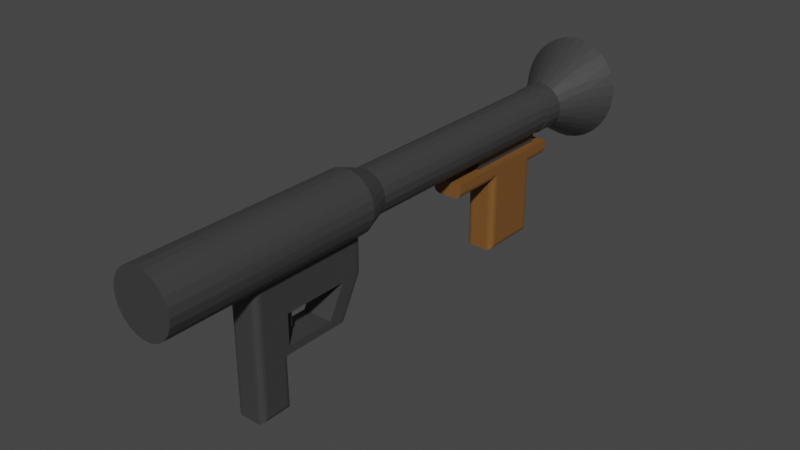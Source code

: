 # Source: Weapon-Projectile-Body.blend  (saved by Blender 2.80.75; exported with 4.5.12 LTS)
import bpy
from mathutils import Matrix  # noqa: F401  (used for matrix-valued properties, if any)

bpy.ops.wm.read_factory_settings(use_empty=True)
scene = bpy.context.scene
scene.name = 'Scene'

# ---- collections
col_collection = bpy.data.collections.new('Collection'); scene.collection.children.link(col_collection)

# ---- materials (node trees are filled in below, after node groups)
mat_metal_part = bpy.data.materials.new('Metal part')
mat_metal_part.alpha_threshold = 0.0
mat_metal_part.use_transparent_shadow = False
mat_metal_part.line_color = (0.0, 0.0, 0.0, 1.0)
mat_wood_handel = bpy.data.materials.new('Wood handel')
mat_wood_handel.use_transparent_shadow = False

# ---- material node trees
mat_metal_part.use_nodes = True; mat_metal_part.node_tree.nodes.clear()
_N = mat_metal_part.node_tree.nodes; _L = mat_metal_part.node_tree.links
n0 = _N.new('ShaderNodeOutputMaterial'); n0.name = 'Material Output'; n0.location = (300, 300)
n1 = _N.new('ShaderNodeBsdfPrincipled'); n1.name = 'Principled BSDF'; n1.location = (10, 300)
n1.distribution = 'GGX'
n1.subsurface_method = 'BURLEY'
n1.inputs[0].default_value = (0.04667, 0.04667, 0.04667, 1.0)
n1.inputs[2].default_value = 0.4
n1.inputs[3].default_value = 1.45
n1.inputs[27].default_value = (0.0, 0.0, 0.0, 1.0)
n1.inputs[28].default_value = 1.0
_L.new(n1.outputs[0], n0.inputs[0])
n0.is_active_output = True
mat_wood_handel.use_nodes = True; mat_wood_handel.node_tree.nodes.clear()
_N = mat_wood_handel.node_tree.nodes; _L = mat_wood_handel.node_tree.links
n0 = _N.new('ShaderNodeOutputMaterial'); n0.name = 'Material Output'; n0.location = (300, 300)
n1 = _N.new('ShaderNodeBsdfPrincipled'); n1.name = 'Principled BSDF'; n1.location = (10, 300)
n1.distribution = 'GGX'
n1.subsurface_method = 'BURLEY'
n1.inputs[0].default_value = (0.1946, 0.08438, 0.02029, 1.0)
n1.inputs[3].default_value = 1.45
n1.inputs[27].default_value = (0.0, 0.0, 0.0, 1.0)
n1.inputs[28].default_value = 1.0
_L.new(n1.outputs[0], n0.inputs[0])
n0.is_active_output = True

# ---- world
world_world = bpy.data.worlds.new('World'); scene.world = world_world
world_world.use_nodes = True; world_world.node_tree.nodes.clear()
_N = world_world.node_tree.nodes; _L = world_world.node_tree.links
n0 = _N.new('ShaderNodeOutputWorld'); n0.name = 'World Output'; n0.location = (300, 300)
n1 = _N.new('ShaderNodeBackground'); n1.name = 'Background'; n1.location = (10, 300)
n1.inputs[0].default_value = (0.05088, 0.05088, 0.05088, 1.0)
_L.new(n1.outputs[0], n0.inputs[0])
n0.is_active_output = True
world_world.color = (0.05088, 0.05088, 0.05088)
world_world.use_sun_shadow = False
world_world.sun_shadow_jitter_overblur = 0.0

# ---- meshes
me_weapon_projectile_body = bpy.data.meshes.new('Weapon-Projectile-Body')
me_weapon_projectile_body.from_pydata([(-0.3595, 1.765, -15.49), (0.0, 1.805, -15.5), (0.0, 1.469, -15.46), (0.3595, 1.765, -15.49), (0.3205, 1.43, -15.45), (0.7021, 1.65, -15.48), (0.6223, 1.315, -15.44), (1.012, 1.463, -15.45), (0.888, 1.131, -15.41), (1.274, 1.213, -15.42), (1.102, 0.8881, -15.38), (1.477, 0.9132, -15.38), (1.252, 0.6011, -15.34), (1.611, 0.5763, -15.34), (1.329, 0.2863, -15.3), (1.67, 0.2185, -15.29), (1.329, -0.03793, -15.26), (1.65, -0.1436, -15.24), (1.252, -0.3527, -15.22), (1.553, -0.4931, -15.2), (1.102, -0.6398, -15.18), (1.384, -0.8135, -15.15), (1.15, -1.09, -15.12), (0.888, -0.8825, -15.15), (0.8621, -1.309, -15.09), (0.6223, -1.067, -15.12), (0.5339, -1.462, -15.07), (0.3205, -1.182, -15.11), (0.1808, -1.54, -15.06), (0.0, -1.221, -15.1), (-0.1808, -1.54, -15.06), (-0.3205, -1.182, -15.11), (-0.5339, -1.462, -15.07), (-0.6223, -1.067, -15.12), (-0.8621, -1.309, -15.09), (-0.888, -0.8825, -15.15), (-1.15, -1.09, -15.12), (-1.102, -0.6398, -15.18), (-1.384, -0.8135, -15.15), (-1.553, -0.4931, -15.2), (-1.252, -0.3527, -15.22), (-1.65, -0.1436, -15.24), (-1.329, -0.03793, -15.26), (-1.67, 0.2185, -15.29), (-1.329, 0.2863, -15.3), (-1.611, 0.5763, -15.34), (-1.252, 0.6011, -15.34), (-1.477, 0.9132, -15.38), (-1.102, 0.8881, -15.38), (-1.274, 1.213, -15.42), (-0.888, 1.131, -15.41), (-1.012, 1.463, -15.45), (-0.6223, 1.315, -15.44), (-0.7021, 1.65, -15.48), (-0.3205, 1.43, -15.45), (-0.125, -2.75, -1.6), (-0.125, -2.75, -1.1), (-0.125, -2.0, -1.6), (-0.125, -2.0, -1.1), (0.125, -2.75, -1.6), (0.125, -2.75, -1.1), (0.125, -2.0, -1.6), (0.125, -2.0, -1.1), (0.5, -2.0, -1.1), (0.5, -2.0, -3.219), (-0.5, -2.0, -3.219), (-0.5, -2.0, -1.1), (-0.3, -3.25, -3.337), (-0.3765, -3.25, -3.319), (-0.3, -2.0, -4.0), (-0.4, -1.993, -3.973), (-0.4414, -3.25, -3.27), (-0.4732, -1.975, -3.9), (-0.4848, -3.25, -3.197), (-0.5, -1.95, -3.8), (-0.5, -3.25, -3.11), (-0.5, -0.866, -3.8), (-0.4839, -0.8751, -3.879), (-0.4398, -0.8981, -3.943), (-0.3756, -0.9268, -3.985), (-0.3, -0.9539, -4.0), (0.3, -3.25, -3.337), (0.3, -2.0, -4.0), (-0.1014, -0.9948, -4.0), (0.1014, -0.9948, -4.0), (0.3, -0.9539, -4.0), (0.3756, -0.9268, -3.985), (0.4, -1.993, -3.973), (0.4398, -0.8981, -3.943), (0.4732, -1.975, -3.9), (0.4839, -0.8751, -3.879), (0.5, -1.95, -3.8), (0.5, -0.866, -3.8), (0.5, -3.25, -3.11), (0.4848, -3.25, -3.197), (0.4414, -3.25, -3.27), (0.3765, -3.25, -3.319), (0.5, -3.0, -2.688), (0.5, -3.25, -0.9), (0.5, -3.0, -1.1), (0.5, -0.866, -0.2), (0.5, -4.8, -0.2), (0.5, -4.8, -0.9), (-0.3, -0.9539, 0.0), (-0.3755, -0.9268, -0.0148), (-0.3, -5.0, 0.0), (-0.3765, -4.985, -0.01522), (-0.4397, -0.8981, -0.05692), (-0.4414, -4.941, -0.05858), (-0.4838, -0.8752, -0.1212), (-0.4848, -4.877, -0.1235), (-0.5, -0.866, -0.2), (-0.5, -4.8, -0.2), (-0.3, -5.0, -1.1), (-0.3765, -4.985, -1.085), (-0.4414, -4.941, -1.041), (-0.4848, -4.877, -0.9765), (-0.5, -4.8, -0.9), (-0.5, -3.25, -0.9), (-0.4732, -3.25, -1.0), (-0.4, -3.25, -1.073), (-0.3, -3.25, -1.1), (-0.1014, -0.9948, 0.0), (0.1014, -0.9948, 0.0), (0.3, -5.0, 0.0), (0.3, -0.9539, 0.0), (0.3, -5.0, -1.1), (0.3, -3.25, -1.1), (0.3765, -4.985, -1.085), (0.4, -3.25, -1.073), (0.4414, -4.941, -1.041), (0.4732, -3.25, -1.0), (0.4848, -4.877, -0.9765), (0.3765, -4.985, -0.01522), (0.4414, -4.941, -0.05858), (0.4848, -4.877, -0.1235), (0.4838, -0.8752, -0.1212), (0.4397, -0.8981, -0.05692), (0.3755, -0.9268, -0.0148), (-0.3, -1.477, -10.25), (-0.3, -1.477, -8.5), (-0.3765, -1.462, -10.27), (-0.4, -1.45, -8.5), (-0.4414, -1.418, -10.31), (-0.4732, -1.377, -8.5), (-0.4848, -1.354, -10.37), (-0.5, -1.277, -8.5), (-0.5, -1.277, -10.45), (-0.5, -3.777, -10.45), (-0.4848, -3.854, -10.37), (-0.4414, -3.918, -10.31), (-0.3765, -3.962, -10.27), (-0.3, -3.977, -10.25), (-0.5, -3.777, -12.05), (-0.4848, -3.854, -12.13), (-0.4414, -3.918, -12.19), (-0.3765, -3.962, -12.23), (-0.3, -3.977, -12.25), (-0.5, -1.277, -12.05), (-0.4848, -1.354, -12.13), (-0.4414, -1.418, -12.19), (-0.3765, -1.462, -12.23), (-0.3, -1.477, -12.25), (-0.5, -1.277, -13.1), (-0.4732, -1.377, -13.1), (-0.4, -1.45, -13.1), (-0.3, -1.477, -13.1), (-0.5, -0.977, -13.1), (-0.5, -0.977, -8.5), (0.3, -1.477, -8.5), (0.5, -1.277, -8.5), (0.4732, -1.377, -8.5), (0.4, -1.45, -8.5), (0.5, -0.977, -8.5), (0.3, -1.477, -10.25), (0.3, -1.477, -12.25), (0.3, -1.477, -13.1), (0.3765, -1.462, -12.23), (0.4, -1.45, -13.1), (0.4414, -1.418, -12.19), (0.4732, -1.377, -13.1), (0.4848, -1.354, -12.13), (0.5, -1.277, -13.1), (0.5, -1.277, -12.05), (0.5, -3.777, -12.05), (0.4848, -3.854, -12.13), (0.4414, -3.918, -12.19), (0.3765, -3.962, -12.23), (0.3, -3.977, -12.25), (0.3, -3.977, -10.25), (0.3765, -3.962, -10.27), (0.4414, -3.918, -10.31), (0.4848, -3.854, -10.37), (0.5, -3.777, -10.45), (0.3765, -1.462, -10.27), (0.4414, -1.418, -10.31), (0.4848, -1.354, -10.37), (0.5, -1.277, -10.45), (0.25, -0.977, -9.75), (-0.25, -0.977, -9.75), (-0.25, -0.977, -12.75), (0.25, -0.977, -12.75), (0.5, -0.977, -13.1), (-0.25, -0.6827, -12.75), (-0.25, -0.7092, -12.75), (-0.25, -0.6827, -9.75), (-0.08477, -0.7472, -12.75), (0.08477, -0.7472, -12.75), (0.25, -0.7092, -12.75), (0.25, -0.6827, -12.75), (0.25, -0.6827, -9.75), (0.08488, -0.7221, -9.75), (-0.08488, -0.7221, -9.75), (-0.6876, 0.2361, -4.75), (-0.7239, 0.06784, -12.75), (-0.727, 0.0, -4.75), (-0.7071, -0.1692, -12.75), (-0.6876, -0.2361, -4.75), (-0.6147, -0.3881, -12.75), (-0.5737, -0.4465, -4.75), (-0.4568, -0.5656, -12.75), (-0.3976, -0.6086, -4.75), (-0.1785, -0.7048, -4.75), (0.06004, -0.7245, -4.75), (-0.6633, 0.2976, -12.75), (-0.5737, 0.4465, -4.75), (-0.5319, 0.4956, -12.75), (-0.3976, 0.6086, -4.75), (-0.3437, 0.6406, -12.75), (-0.1785, 0.7048, -4.75), (-0.1188, 0.7172, -12.75), (0.06004, 0.7245, -4.75), (0.1188, 0.7172, -12.75), (0.292, 0.6658, -4.75), (0.3437, 0.6406, -12.75), (0.4924, 0.5349, -4.75), (0.5319, 0.4956, -12.75), (0.6394, 0.346, -4.75), (0.6633, 0.2976, -12.75), (0.7171, 0.1197, -4.75), (0.7239, 0.06784, -12.75), (0.7171, -0.1197, -4.75), (0.7071, -0.1692, -12.75), (0.6394, -0.346, -4.75), (0.6147, -0.3881, -12.75), (0.4924, -0.5349, -4.75), (0.4568, -0.5656, -12.75), (0.292, -0.6658, -4.75), (-0.5, -3.0, -2.688), (-0.5, -3.0, -1.1), (-0.04271, -0.7333, -14.41), (0.1275, -0.7233, -14.41), (0.2909, -0.6744, -14.41), (0.4386, -0.5892, -14.41), (0.5627, -0.4721, -14.41), (0.6564, -0.3296, -14.41), (0.7147, -0.1694, -14.41), (0.7345, 0.0, -14.41), (0.7147, 0.1694, -14.41), (0.6564, 0.3296, -14.41), (0.5627, 0.4721, -14.41), (0.4386, 0.5892, -14.41), (0.2909, 0.6744, -14.41), (0.1275, 0.7233, -14.41), (-0.04271, 0.7333, -14.41), (-0.2107, 0.7036, -14.41), (-0.3673, 0.6361, -14.41), (-0.504, 0.5343, -14.41), (-0.6137, 0.4036, -14.41), (-0.6902, 0.2512, -14.41), (-0.7295, 0.08527, -14.41), (-0.7295, -0.08527, -14.41), (-0.6902, -0.2512, -14.41), (-0.6137, -0.4036, -14.41), (-0.504, -0.5343, -14.41), (-0.3673, -0.6361, -14.41), (-0.2107, -0.7036, -14.41), (-0.01729, -0.09807, -13.5), (-0.07629, -0.06401, -13.5), (-0.09958, 0.0, -13.5), (0.04979, -0.08624, -13.5), (0.09358, -0.03406, -13.5), (0.09358, 0.03406, -13.5), (0.04979, 0.08624, -13.5), (-0.01729, 0.09807, -13.5), (-0.07629, 0.06401, -13.5), (-0.1258, 1.197, -14.46), (0.1258, 1.197, -14.46), (0.3718, 1.144, -14.46), (0.6016, 1.042, -14.46), (0.8051, 0.8941, -14.46), (0.9734, 0.7072, -14.46), (1.099, 0.4894, -14.46), (1.177, 0.2501, -14.46), (1.203, 0.0, -14.46), (1.177, -0.2501, -14.46), (1.099, -0.4894, -14.46), (0.9734, -0.7072, -14.46), (0.8051, -0.8941, -14.46), (0.6016, -1.042, -14.46), (0.3718, -1.144, -14.46), (0.1258, -1.197, -14.46), (-0.1258, -1.197, -14.46), (-0.1129, -0.6401, -13.5), (-0.3718, -1.144, -14.46), (-0.325, -0.5629, -13.5), (-0.6016, -1.042, -14.46), (-0.8051, -0.8941, -14.46), (-0.9734, -0.7072, -14.46), (-1.099, -0.4894, -14.46), (-1.177, -0.2501, -14.46), (-1.203, 0.0, -14.46), (-1.177, 0.2501, -14.46), (-1.099, 0.4894, -14.46), (-0.9734, 0.7072, -14.46), (-0.8051, 0.8941, -14.46), (-0.6016, 1.042, -14.46), (-0.3718, 1.144, -14.46), (-0.6108, 0.2223, -13.5), (-0.65, 0.0, -13.5), (-0.4979, 0.4178, -13.5), (-0.325, 0.5629, -13.5), (-0.1129, 0.6401, -13.5), (0.1129, 0.6401, -13.5), (0.325, 0.5629, -13.5), (0.4979, 0.4178, -13.5), (0.6108, 0.2223, -13.5), (0.65, 0.0, -13.5), (0.6108, -0.2223, -13.5), (0.4979, -0.4178, -13.5), (0.325, -0.5629, -13.5), (0.1129, -0.6401, -13.5), (-0.4979, -0.4178, -13.5), (-0.6108, -0.2223, -13.5), (-0.4553, -0.5985, -12.75), (-0.6168, -0.4302, -12.75), (-0.7189, -0.2206, -12.75), (-0.7519, 0.01033, -12.75), (-0.7126, 0.2402, -12.75), (-0.6047, 0.447, -12.75), (-0.4387, 0.6108, -12.75), (-0.2304, 0.7158, -12.75), (0.0, 0.752, -12.75), (0.2304, 0.7158, -12.75), (0.4387, 0.6108, -12.75), (0.6047, 0.447, -12.75), (0.7126, 0.2402, -12.75), (0.7519, 0.01033, -12.75), (0.7189, -0.2206, -12.75), (0.6168, -0.4302, -12.75), (0.4553, -0.5985, -12.75), (-0.7152, -0.2324, -13.5), (-0.752, 0.0, -13.5), (-0.7152, 0.2324, -13.5), (-0.6084, 0.442, -13.5), (-0.442, 0.6084, -13.5), (-0.2324, 0.7152, -13.5), (0.0, 0.752, -13.5), (-0.6084, -0.442, -13.5), (-0.442, -0.6084, -13.5), (-0.2324, -0.7152, -13.5), (0.0, -0.752, -13.5), (0.2324, -0.7152, -13.5), (0.442, -0.6084, -13.5), (0.6084, -0.442, -13.5), (0.7152, -0.2324, -13.5), (0.752, 0.0, -13.5), (0.7152, 0.2324, -13.5), (0.6084, 0.442, -13.5), (0.442, 0.6084, -13.5), (0.2324, 0.7152, -13.5), (-0.9829, -0.1843, -4.0), (-0.9964, 0.0847, -4.0), (-0.9377, 0.3476, -4.0), (-0.8109, 0.5852, -4.0), (-0.898, -0.44, -4.0), (-0.748, -0.6637, -4.0), (-0.5437, -0.8393, -4.0), (0.5437, -0.8393, -4.0), (0.748, -0.6637, -4.0), (0.898, -0.44, -4.0), (0.9829, -0.1843, -4.0), (0.9964, 0.0847, -4.0), (0.9377, 0.3476, -4.0), (0.8109, 0.5852, -4.0), (0.6253, 0.7804, -4.0), (0.3943, 0.919, -4.0), (0.1347, 0.9909, -4.0), (-0.1347, 0.9909, -4.0), (-0.3943, 0.919, -4.0), (-0.6253, 0.7804, -4.0), (1.0, 0.0, 3.0), (0.9629, 0.2698, 3.0), (0.9629, -0.2698, 3.0), (0.8544, 0.5196, 3.0), (0.8544, -0.5196, 3.0), (0.6826, 0.7308, 3.0), (0.6826, -0.7308, 3.0), (0.4601, 0.8879, 3.0), (0.4601, -0.8879, 3.0), (0.2035, 0.9791, 3.0), (0.2035, -0.9791, 3.0), (-0.06824, 0.9977, 3.0), (-0.3349, 0.9423, 3.0), (-0.5767, 0.817, 3.0), (-0.7757, 0.6311, 3.0), (-0.9172, 0.3984, 3.0), (-0.9907, 0.1362, 3.0), (-0.9907, -0.1362, 3.0), (-0.9172, -0.3984, 3.0), (-0.7757, -0.6311, 3.0), (-0.5767, -0.817, 3.0), (-0.3349, -0.9423, 3.0), (-0.06824, -0.9977, 3.0)], [], [(0, 1, 2), (2, 1, 3), (2, 3, 4), (4, 3, 5), (4, 5, 6), (6, 5, 7), (6, 7, 8), (8, 7, 9), (8, 9, 10), (10, 9, 11), (10, 11, 12), (12, 11, 13), (12, 13, 14), (14, 13, 15), (14, 15, 16), (16, 15, 17), (16, 17, 18), (18, 17, 19), (18, 19, 20), (20, 19, 21), (20, 21, 22), (20, 22, 23), (23, 22, 24), (23, 24, 25), (25, 24, 26), (25, 26, 27), (27, 26, 28), (27, 28, 29), (29, 28, 30), (29, 30, 31), (31, 30, 32), (31, 32, 33), (33, 32, 34), (33, 34, 35), (35, 34, 36), (35, 36, 37), (37, 36, 38), (37, 38, 39), (37, 39, 40), (40, 39, 41), (40, 41, 42), (42, 41, 43), (42, 43, 44), (44, 43, 45), (44, 45, 46), (46, 45, 47), (46, 47, 48), (48, 47, 49), (48, 49, 50), (50, 49, 51), (50, 51, 52), (52, 51, 53), (52, 53, 54), (54, 53, 0), (54, 0, 2), (55, 56, 57), (57, 56, 58), (59, 60, 55), (55, 60, 56), (61, 59, 57), (57, 59, 55), (61, 62, 59), (59, 62, 60), (62, 61, 63), (63, 61, 64), (64, 61, 65), (65, 61, 57), (65, 57, 66), (66, 57, 58), (67, 68, 69), (69, 68, 70), (70, 68, 71), (70, 71, 72), (72, 71, 73), (72, 73, 74), (74, 73, 75), (76, 77, 74), (74, 77, 72), (72, 77, 78), (72, 78, 70), (70, 78, 79), (70, 79, 69), (69, 79, 80), (67, 69, 81), (81, 69, 82), (80, 83, 69), (69, 83, 84), (69, 84, 82), (82, 84, 85), (85, 86, 82), (82, 86, 87), (87, 86, 88), (87, 88, 89), (89, 88, 90), (89, 90, 91), (91, 90, 92), (93, 94, 91), (91, 94, 89), (89, 94, 95), (89, 95, 87), (87, 95, 96), (87, 96, 82), (82, 96, 81), (97, 93, 64), (64, 93, 91), (64, 91, 92), (93, 97, 98), (98, 97, 99), (98, 99, 63), (64, 92, 63), (63, 92, 100), (63, 100, 98), (98, 100, 101), (98, 101, 102), (103, 104, 105), (105, 104, 106), (106, 104, 107), (106, 107, 108), (108, 107, 109), (108, 109, 110), (110, 109, 111), (110, 111, 112), (105, 106, 113), (113, 106, 114), (114, 106, 115), (115, 106, 108), (115, 108, 116), (116, 108, 110), (116, 110, 112), (112, 117, 116), (117, 118, 116), (116, 118, 119), (116, 119, 115), (115, 119, 120), (115, 120, 114), (114, 120, 121), (114, 121, 113), (103, 105, 122), (122, 105, 123), (123, 105, 124), (123, 124, 125), (105, 113, 124), (124, 113, 126), (113, 121, 126), (126, 121, 127), (126, 127, 128), (128, 127, 129), (128, 129, 130), (130, 129, 131), (130, 131, 132), (132, 131, 98), (132, 98, 102), (126, 128, 124), (124, 128, 133), (133, 128, 134), (134, 128, 130), (134, 130, 135), (135, 130, 132), (135, 132, 102), (102, 101, 135), (100, 136, 101), (101, 136, 135), (135, 136, 134), (134, 136, 137), (134, 137, 133), (133, 137, 138), (133, 138, 125), (125, 124, 133), (139, 140, 141), (141, 140, 142), (141, 142, 143), (143, 142, 144), (143, 144, 145), (145, 144, 146), (145, 146, 147), (147, 148, 145), (145, 148, 149), (145, 149, 143), (143, 149, 150), (143, 150, 141), (141, 150, 151), (141, 151, 139), (139, 151, 152), (153, 154, 148), (148, 154, 149), (149, 154, 150), (150, 154, 155), (150, 155, 151), (151, 155, 156), (151, 156, 157), (157, 152, 151), (158, 159, 153), (153, 159, 154), (154, 159, 160), (154, 160, 155), (155, 160, 161), (155, 161, 156), (156, 161, 162), (156, 162, 157), (158, 163, 159), (159, 163, 164), (159, 164, 160), (160, 164, 165), (160, 165, 161), (161, 165, 166), (161, 166, 162), (163, 158, 167), (167, 158, 147), (167, 147, 168), (168, 147, 146), (153, 148, 158), (158, 148, 147), (144, 140, 146), (146, 140, 169), (146, 169, 170), (170, 169, 171), (171, 169, 172), (144, 142, 140), (173, 168, 170), (170, 168, 146), (140, 139, 169), (169, 139, 174), (175, 176, 177), (177, 176, 178), (177, 178, 179), (179, 178, 180), (179, 180, 181), (181, 180, 182), (181, 182, 183), (183, 184, 181), (181, 184, 185), (181, 185, 179), (179, 185, 186), (179, 186, 177), (177, 186, 187), (177, 187, 175), (175, 187, 188), (188, 187, 189), (189, 187, 190), (190, 187, 191), (191, 187, 186), (191, 186, 192), (192, 186, 185), (192, 185, 184), (184, 193, 192), (189, 190, 174), (174, 190, 194), (194, 190, 191), (194, 191, 195), (195, 191, 192), (195, 192, 196), (196, 192, 193), (196, 193, 197), (197, 170, 196), (196, 170, 171), (196, 171, 195), (195, 171, 172), (195, 172, 194), (194, 172, 169), (194, 169, 174), (162, 166, 175), (175, 166, 176), (157, 162, 188), (188, 162, 175), (152, 157, 189), (189, 157, 188), (139, 152, 174), (174, 152, 189), (173, 198, 168), (168, 198, 199), (168, 199, 167), (167, 199, 200), (167, 200, 201), (173, 202, 198), (198, 202, 201), (201, 202, 167), (165, 164, 166), (166, 164, 163), (166, 163, 176), (176, 163, 182), (176, 182, 180), (163, 167, 182), (182, 167, 202), (180, 178, 176), (182, 202, 183), (183, 202, 197), (183, 197, 184), (184, 197, 193), (202, 173, 197), (197, 173, 170), (203, 204, 205), (205, 204, 199), (199, 204, 200), (204, 206, 200), (200, 206, 201), (201, 206, 207), (201, 207, 208), (209, 210, 208), (208, 210, 198), (208, 198, 201), (210, 211, 198), (198, 211, 212), (198, 212, 199), (199, 212, 205), (213, 214, 215), (215, 214, 216), (215, 216, 217), (217, 216, 218), (217, 218, 219), (219, 218, 220), (219, 220, 221), (221, 220, 205), (221, 205, 222), (222, 205, 212), (222, 212, 223), (223, 212, 211), (223, 211, 210), (214, 213, 224), (224, 213, 225), (224, 225, 226), (226, 225, 227), (226, 227, 228), (228, 227, 229), (228, 229, 230), (230, 229, 231), (230, 231, 232), (232, 231, 233), (232, 233, 234), (234, 233, 235), (234, 235, 236), (236, 235, 237), (236, 237, 238), (238, 237, 239), (238, 239, 240), (240, 239, 241), (240, 241, 242), (242, 241, 243), (242, 243, 244), (244, 243, 245), (244, 245, 246), (246, 245, 247), (246, 247, 209), (209, 247, 210), (210, 247, 223), (203, 205, 220), (76, 74, 65), (65, 74, 75), (65, 75, 248), (248, 75, 118), (248, 118, 249), (249, 118, 66), (66, 118, 111), (66, 111, 76), (117, 112, 118), (118, 112, 111), (66, 76, 65), (62, 63, 60), (60, 63, 99), (60, 99, 249), (60, 249, 56), (56, 249, 66), (56, 66, 58), (99, 97, 249), (249, 97, 248), (97, 64, 248), (248, 64, 65), (73, 71, 75), (75, 71, 68), (75, 68, 67), (75, 67, 127), (127, 67, 81), (127, 81, 93), (93, 81, 96), (93, 96, 95), (95, 94, 93), (98, 131, 93), (93, 131, 129), (93, 129, 127), (127, 121, 75), (75, 121, 120), (75, 120, 119), (119, 118, 75), (31, 250, 29), (29, 250, 251), (29, 251, 27), (27, 251, 252), (27, 252, 25), (25, 252, 253), (25, 253, 23), (23, 253, 254), (23, 254, 20), (20, 254, 255), (20, 255, 18), (18, 255, 256), (18, 256, 16), (16, 256, 257), (16, 257, 14), (14, 257, 258), (14, 258, 12), (12, 258, 259), (12, 259, 10), (10, 259, 260), (10, 260, 8), (8, 260, 261), (8, 261, 6), (6, 261, 262), (6, 262, 4), (4, 262, 263), (4, 263, 2), (2, 263, 264), (2, 264, 54), (54, 264, 265), (54, 265, 52), (52, 265, 266), (52, 266, 50), (50, 266, 267), (50, 267, 48), (48, 267, 268), (48, 268, 46), (46, 268, 269), (46, 269, 44), (44, 269, 270), (44, 270, 42), (42, 270, 271), (42, 271, 40), (40, 271, 272), (40, 272, 37), (37, 272, 273), (37, 273, 35), (35, 273, 274), (35, 274, 33), (33, 274, 275), (33, 275, 276), (276, 275, 277), (276, 277, 250), (250, 277, 251), (250, 31, 276), (276, 31, 33), (278, 272, 279), (279, 272, 271), (279, 271, 270), (277, 275, 278), (278, 275, 274), (278, 274, 273), (277, 280, 251), (251, 280, 252), (281, 254, 280), (280, 254, 253), (280, 253, 252), (282, 257, 281), (281, 257, 256), (281, 256, 255), (283, 260, 282), (282, 260, 259), (282, 259, 258), (284, 263, 283), (283, 263, 262), (283, 262, 261), (285, 266, 284), (284, 266, 265), (284, 265, 264), (279, 269, 285), (285, 269, 268), (285, 268, 267), (257, 282, 258), (260, 283, 261), (263, 284, 264), (266, 285, 267), (269, 279, 270), (272, 278, 273), (254, 281, 255), (279, 285, 278), (278, 285, 277), (277, 285, 284), (277, 284, 280), (280, 284, 283), (280, 283, 281), (281, 283, 282), (0, 286, 1), (1, 286, 287), (1, 287, 3), (3, 287, 288), (3, 288, 5), (5, 288, 289), (5, 289, 7), (7, 289, 290), (7, 290, 9), (9, 290, 291), (9, 291, 11), (11, 291, 292), (11, 292, 13), (13, 292, 293), (13, 293, 15), (15, 293, 294), (15, 294, 17), (17, 294, 295), (17, 295, 19), (19, 295, 296), (19, 296, 21), (21, 296, 297), (21, 297, 22), (22, 297, 298), (22, 298, 24), (24, 298, 299), (24, 299, 26), (26, 299, 300), (26, 300, 28), (28, 300, 301), (28, 301, 302), (302, 301, 303), (302, 303, 304), (304, 303, 305), (304, 305, 306), (306, 305, 307), (306, 307, 34), (34, 307, 36), (36, 307, 308), (36, 308, 38), (38, 308, 309), (38, 309, 39), (39, 309, 310), (39, 310, 41), (41, 310, 311), (41, 311, 43), (43, 311, 312), (43, 312, 45), (45, 312, 313), (45, 313, 47), (47, 313, 314), (47, 314, 49), (49, 314, 315), (49, 315, 51), (51, 315, 316), (51, 316, 53), (53, 316, 317), (53, 317, 0), (0, 317, 286), (34, 32, 306), (306, 32, 304), (32, 30, 304), (304, 30, 302), (30, 28, 302), (318, 312, 319), (319, 312, 311), (319, 311, 310), (312, 318, 313), (313, 318, 320), (313, 320, 314), (314, 320, 315), (320, 321, 315), (315, 321, 316), (316, 321, 317), (317, 321, 322), (317, 322, 286), (286, 322, 323), (286, 323, 287), (287, 323, 288), (323, 324, 288), (288, 324, 289), (289, 324, 290), (290, 324, 325), (290, 325, 291), (291, 325, 326), (291, 326, 292), (292, 326, 293), (326, 327, 293), (293, 327, 294), (294, 327, 295), (295, 327, 328), (295, 328, 296), (296, 328, 329), (296, 329, 297), (297, 329, 298), (329, 330, 298), (298, 330, 299), (299, 330, 300), (300, 330, 331), (300, 331, 301), (301, 331, 303), (305, 332, 307), (307, 332, 308), (332, 333, 308), (308, 333, 309), (309, 333, 310), (310, 333, 319), (204, 203, 334), (334, 203, 220), (334, 220, 335), (335, 220, 218), (335, 218, 336), (336, 218, 216), (336, 216, 337), (337, 216, 214), (337, 214, 338), (338, 214, 224), (338, 224, 339), (339, 224, 226), (339, 226, 340), (340, 226, 228), (340, 228, 341), (341, 228, 230), (341, 230, 342), (342, 230, 232), (342, 232, 343), (343, 232, 234), (343, 234, 344), (344, 234, 236), (344, 236, 345), (345, 236, 238), (345, 238, 346), (346, 238, 240), (346, 240, 347), (347, 240, 242), (347, 242, 348), (348, 242, 244), (348, 244, 349), (349, 244, 246), (349, 246, 350), (350, 246, 209), (350, 209, 208), (351, 336, 352), (352, 336, 337), (352, 337, 353), (353, 337, 338), (353, 338, 354), (354, 338, 339), (354, 339, 355), (355, 339, 340), (355, 340, 356), (356, 340, 341), (356, 341, 357), (357, 341, 342), (357, 342, 343), (336, 351, 335), (335, 351, 358), (335, 358, 334), (334, 358, 359), (334, 359, 204), (204, 359, 360), (204, 360, 206), (206, 360, 361), (206, 361, 207), (207, 361, 362), (207, 362, 208), (208, 362, 363), (208, 363, 350), (350, 363, 364), (350, 364, 349), (349, 364, 365), (349, 365, 348), (348, 365, 366), (348, 366, 347), (347, 366, 367), (347, 367, 346), (346, 367, 368), (346, 368, 345), (345, 368, 369), (345, 369, 344), (344, 369, 370), (344, 370, 343), (343, 370, 357), (333, 351, 319), (319, 351, 352), (319, 352, 353), (351, 333, 358), (358, 333, 332), (358, 332, 359), (359, 332, 305), (359, 305, 360), (360, 305, 303), (360, 303, 361), (361, 303, 331), (361, 331, 362), (362, 331, 330), (362, 330, 363), (363, 330, 329), (363, 329, 364), (364, 329, 328), (364, 328, 365), (365, 328, 327), (365, 327, 366), (366, 327, 367), (367, 327, 326), (367, 326, 368), (368, 326, 325), (368, 325, 369), (369, 325, 324), (369, 324, 370), (370, 324, 323), (370, 323, 357), (357, 323, 322), (357, 322, 356), (356, 322, 321), (356, 321, 355), (355, 321, 320), (355, 320, 354), (354, 320, 318), (354, 318, 353), (353, 318, 319), (217, 371, 215), (215, 371, 372), (215, 372, 213), (213, 372, 373), (213, 373, 374), (371, 217, 375), (375, 217, 219), (375, 219, 376), (376, 219, 221), (376, 221, 377), (377, 221, 80), (80, 221, 222), (80, 222, 83), (83, 222, 223), (83, 223, 84), (84, 223, 85), (85, 223, 247), (85, 247, 378), (378, 247, 245), (378, 245, 379), (379, 245, 243), (379, 243, 380), (380, 243, 241), (380, 241, 381), (381, 241, 382), (382, 241, 239), (382, 239, 383), (383, 239, 237), (383, 237, 384), (384, 237, 235), (384, 235, 385), (385, 235, 233), (385, 233, 386), (386, 233, 387), (387, 233, 231), (387, 231, 388), (388, 231, 229), (388, 229, 389), (389, 229, 227), (389, 227, 390), (390, 227, 225), (390, 225, 374), (374, 225, 213), (391, 392, 393), (393, 392, 394), (393, 394, 395), (395, 394, 396), (395, 396, 397), (397, 396, 398), (397, 398, 399), (399, 398, 400), (399, 400, 401), (401, 400, 402), (401, 402, 403), (403, 404, 401), (401, 404, 405), (401, 405, 406), (406, 407, 401), (401, 407, 408), (401, 408, 409), (409, 410, 401), (401, 410, 411), (401, 411, 412), (412, 413, 401), (92, 378, 100), (100, 378, 397), (100, 397, 399), (92, 90, 378), (378, 90, 88), (378, 88, 86), (86, 85, 378), (378, 379, 397), (397, 379, 395), (395, 379, 380), (395, 380, 393), (393, 380, 381), (393, 381, 391), (391, 381, 382), (391, 382, 392), (392, 382, 383), (392, 383, 394), (394, 383, 384), (394, 384, 396), (396, 384, 385), (396, 385, 398), (398, 385, 386), (398, 386, 400), (400, 386, 387), (400, 387, 402), (402, 387, 388), (402, 388, 403), (403, 388, 389), (403, 389, 404), (404, 389, 390), (404, 390, 405), (405, 390, 374), (405, 374, 406), (406, 374, 373), (406, 373, 407), (407, 373, 372), (407, 372, 408), (408, 372, 371), (408, 371, 409), (409, 371, 375), (409, 375, 410), (410, 375, 376), (410, 376, 411), (411, 376, 377), (411, 377, 111), (111, 377, 76), (76, 377, 77), (77, 377, 78), (78, 377, 79), (79, 377, 80), (111, 109, 411), (411, 109, 107), (411, 107, 412), (412, 107, 104), (412, 104, 103), (412, 103, 413), (413, 103, 122), (413, 122, 123), (413, 123, 401), (401, 123, 125), (401, 125, 399), (399, 125, 138), (399, 138, 137), (137, 136, 399), (399, 136, 100)])
me_weapon_projectile_body.polygons.foreach_set('material_index', [0, 0, 0, 0, 0, 0, 0, 0, 0, 0, 0, 0, 0, 0, 0, 0, 0, 0, 0, 0, 0, 0, 0, 0, 0, 0, 0, 0, 0, 0, 0, 0, 0, 0, 0, 0, 0, 0, 0, 0, 0, 0, 0, 0, 0, 0, 0, 0, 0, 0, 0, 0, 0, 0, 0, 0, 0, 0, 0, 0, 0, 0, 0, 0, 0, 0, 0, 0, 0, 0, 0, 0, 0, 0, 0, 0, 0, 0, 0, 0, 0, 0, 0, 0, 0, 0, 0, 0, 0, 0, 0, 0, 0, 0, 0, 0, 0, 0, 0, 0, 0, 0, 0, 0, 0, 0, 0, 0, 0, 0, 0, 0, 0, 0, 0, 0, 0, 0, 0, 0, 0, 0, 0, 0, 0, 0, 0, 0, 0, 0, 0, 0, 0, 0, 0, 0, 0, 0, 0, 0, 0, 0, 0, 0, 0, 0, 0, 0, 0, 0, 0, 0, 0, 0, 0, 0, 0, 0, 0, 0, 0, 0, 0, 0, 0, 0, 0, 0, 1, 1, 1, 1, 1, 1, 1, 1, 1, 1, 1, 1, 1, 1, 1, 1, 1, 1, 1, 1, 1, 1, 1, 1, 1, 1, 1, 1, 1, 1, 1, 1, 1, 1, 1, 1, 1, 1, 1, 1, 1, 1, 1, 1, 1, 1, 1, 1, 1, 1, 1, 1, 1, 1, 1, 1, 1, 1, 1, 1, 1, 1, 1, 1, 1, 1, 1, 1, 1, 1, 1, 1, 1, 1, 1, 1, 1, 1, 1, 1, 1, 1, 1, 1, 1, 1, 1, 1, 1, 1, 1, 1, 1, 1, 1, 1, 1, 1, 1, 1, 1, 1, 1, 1, 1, 1, 1, 1, 1, 1, 1, 1, 1, 1, 1, 1, 1, 1, 1, 1, 1, 1, 0, 0, 0, 0, 0, 0, 0, 0, 0, 0, 0, 0, 0, 0, 0, 0, 0, 0, 0, 0, 0, 0, 0, 0, 0, 0, 0, 0, 0, 0, 0, 0, 0, 0, 0, 0, 0, 0, 0, 0, 0, 0, 0, 0, 0, 0, 0, 0, 0, 0, 0, 0, 0, 0, 0, 0, 0, 0, 0, 0, 0, 0, 0, 0, 0, 0, 0, 0, 0, 0, 0, 0, 0, 0, 0, 0, 0, 0, 0, 0, 0, 0, 0, 0, 0, 0, 0, 0, 0, 0, 0, 0, 0, 0, 0, 0, 0, 0, 0, 0, 0, 0, 0, 0, 0, 0, 0, 0, 0, 0, 0, 0, 0, 0, 0, 0, 0, 0, 0, 0, 0, 0, 0, 0, 0, 0, 0, 0, 0, 0, 0, 0, 0, 0, 0, 0, 0, 0, 0, 0, 0, 0, 0, 0, 0, 0, 0, 0, 0, 0, 0, 0, 0, 0, 0, 0, 0, 0, 0, 0, 0, 0, 0, 0, 0, 0, 0, 0, 0, 0, 0, 0, 0, 0, 0, 0, 0, 0, 0, 0, 0, 0, 0, 0, 0, 0, 0, 0, 0, 0, 0, 0, 0, 0, 0, 0, 0, 0, 0, 0, 0, 0, 0, 0, 0, 0, 0, 0, 0, 0, 0, 0, 0, 0, 0, 0, 0, 0, 0, 0, 0, 0, 0, 0, 0, 0, 0, 0, 0, 0, 0, 0, 0, 0, 0, 0, 0, 0, 0, 0, 0, 0, 0, 0, 0, 0, 0, 0, 0, 0, 0, 0, 0, 0, 0, 0, 0, 0, 0, 0, 0, 0, 0, 0, 0, 0, 0, 0, 0, 0, 0, 0, 0, 0, 0, 0, 0, 0, 0, 0, 0, 0, 0, 0, 0, 0, 0, 0, 0, 0, 0, 0, 0, 0, 0, 0, 0, 0, 0, 0, 0, 0, 0, 0, 0, 0, 0, 0, 0, 0, 0, 0, 0, 0, 0, 0, 0, 0, 0, 0, 0, 0, 0, 0, 0, 0, 0, 0, 0, 0, 0, 0, 0, 0, 0, 0, 0, 0, 0, 0, 0, 0, 0, 0, 0, 0, 0, 0, 0, 0, 0, 0, 0, 0, 0, 0, 0, 0, 0, 0, 0, 0, 0, 0, 0, 0, 0, 0, 0, 0, 0, 0, 0, 0, 0, 0, 0, 0, 0, 0, 0, 0, 0, 0, 0, 0, 0, 0, 0, 0, 0, 0, 0, 0, 0, 0, 0, 0, 0, 0, 0, 0, 0, 0, 0, 0, 0, 0, 0, 0, 0, 0, 0, 0, 0, 0, 0, 0, 0, 0, 0, 0, 0, 0, 0, 0, 0, 0, 0, 0, 0, 0, 0, 0, 0, 0, 0, 0, 0, 0, 0, 0, 0, 0, 0, 0, 0, 0, 0, 0, 0, 0, 0, 0, 0, 0, 0, 0, 0, 0, 0, 0, 0, 0, 0, 0, 0, 0, 0, 0, 0, 0, 0, 0, 0, 0, 0, 0, 0, 0, 0, 0, 0, 0, 0, 0, 0, 0, 0, 0, 0, 0, 0, 0, 0, 0, 0, 0, 0, 0, 0, 0, 0, 0, 0, 0, 0, 0, 0, 0, 0, 0, 0, 0, 0, 0, 0, 0, 0, 0, 0, 0, 0, 0, 0, 0, 0, 0, 0, 0, 0, 0, 0, 0, 0, 0, 0, 0])
me_weapon_projectile_body.materials.append(mat_metal_part)
me_weapon_projectile_body.materials.append(mat_wood_handel)
me_weapon_projectile_body.use_remesh_preserve_volume = False
me_weapon_projectile_body.use_remesh_preserve_attributes = False
me_weapon_projectile_body.use_mirror_vertex_groups = False
me_weapon_projectile_body.update()

# ---- objects
ob_weapon_projectile_body = bpy.data.objects.new('Weapon-Projectile-Body', me_weapon_projectile_body)

# ---- transforms, parenting, visibility, modifiers, constraints
ob_weapon_projectile_body.location = (0.0, 0.0, 0.0)
ob_weapon_projectile_body.rotation_euler = (1.571, -0.0, 0.0)
ob_weapon_projectile_body.lineart.crease_threshold = 0.0

# ---- collection membership
col_collection.objects.link(ob_weapon_projectile_body)

# ---- scene / render settings (as saved in the file)
scene.frame_start = 1; scene.frame_end = 250; scene.frame_set(1)
scene.render.engine = 'BLENDER_EEVEE_NEXT'
scene.cycles.use_denoising = False
scene.cycles.samples = 128
scene.cycles.sampling_pattern = 'TABULATED_SOBOL'
scene.cycles.use_adaptive_sampling = False
scene.cycles.use_light_tree = False
scene.view_settings.view_transform = 'Filmic'
bpy.context.view_layer.update()

# ---- added for rendering (the .blend has no active camera and no usable light): camera, sun
cam_auto = bpy.data.cameras.new('AutoCamera')
cam_auto.lens = 50.0
cam_auto.sensor_width = 36.0
cam_auto.clip_end = 1000.0
ob_auto_camera = bpy.data.objects.new('AutoCamera', cam_auto)
scene.collection.objects.link(ob_auto_camera)
ob_auto_camera.location = (18.4977, -15.9472, 13.2005)
ob_auto_camera.rotation_euler = (1.09748, -7.21219e-08, 0.694738)
scene.camera = ob_auto_camera
light_auto_sun = bpy.data.lights.new('AutoSun', 'SUN')
light_auto_sun.energy = 3.0
light_auto_sun.angle = 0.0523599
ob_auto_sun = bpy.data.objects.new('AutoSun', light_auto_sun)
scene.collection.objects.link(ob_auto_sun)
ob_auto_sun.rotation_euler = (0.872665, 0.174533, 0.523599)
bpy.context.view_layer.update()
